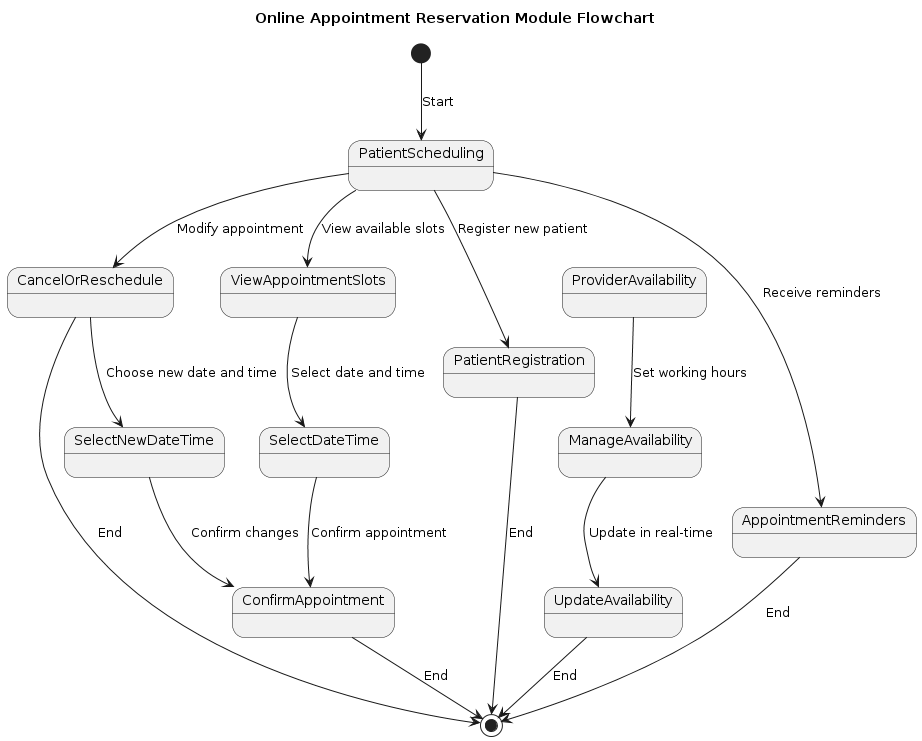

The diagram above was rendered by PlantUML. Its source (embedded in the PNG):
@startuml
title Online Appointment Reservation Module Flowchart

[*] --> PatientScheduling: Start

PatientScheduling --> ViewAppointmentSlots: View available slots
ViewAppointmentSlots --> SelectDateTime: Select date and time
SelectDateTime --> ConfirmAppointment: Confirm appointment
ConfirmAppointment --> [*]: End

PatientScheduling --> PatientRegistration: Register new patient
PatientRegistration --> [*]: End

ProviderAvailability --> ManageAvailability: Set working hours
ManageAvailability --> UpdateAvailability: Update in real-time
UpdateAvailability --> [*]: End

PatientScheduling --> AppointmentReminders: Receive reminders
AppointmentReminders --> [*]: End

PatientScheduling --> CancelOrReschedule: Modify appointment
CancelOrReschedule --> SelectNewDateTime: Choose new date and time
SelectNewDateTime --> ConfirmAppointment: Confirm changes
CancelOrReschedule --> [*]: End
@enduml